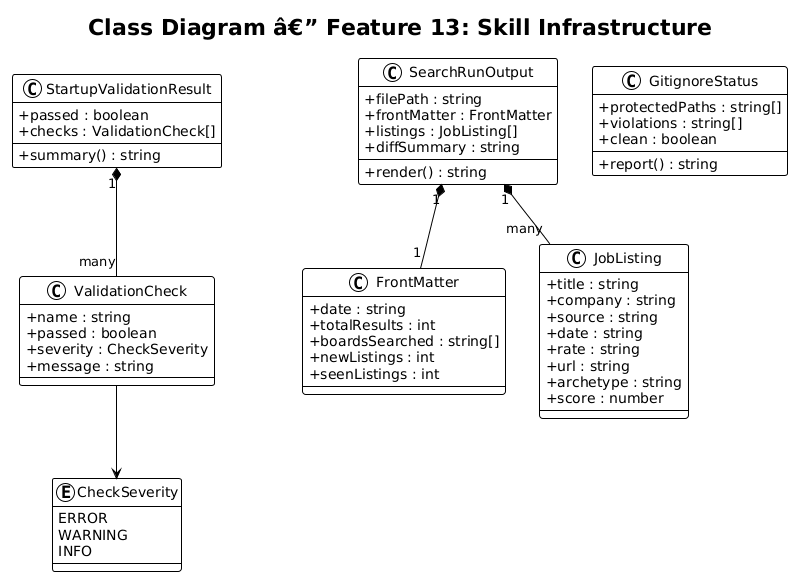

The diagram above was rendered by PlantUML. Its source (embedded in the PNG):
@startuml
!theme plain
skinparam classAttributeIconSize 0

title Class Diagram â€” Feature 13: Skill Infrastructure

class StartupValidationResult {
    + passed : boolean
    + checks : ValidationCheck[]
    + summary() : string
}

class ValidationCheck {
    + name : string
    + passed : boolean
    + severity : CheckSeverity
    + message : string
}

enum CheckSeverity {
    ERROR
    WARNING
    INFO
}

class SearchRunOutput {
    + filePath : string
    + frontMatter : FrontMatter
    + listings : JobListing[]
    + diffSummary : string
    + render() : string
}

class FrontMatter {
    + date : string
    + totalResults : int
    + boardsSearched : string[]
    + newListings : int
    + seenListings : int
}

class JobListing {
    + title : string
    + company : string
    + source : string
    + date : string
    + rate : string
    + url : string
    + archetype : string
    + score : number
}

class GitignoreStatus {
    + protectedPaths : string[]
    + violations : string[]
    + clean : boolean
    + report() : string
}

StartupValidationResult "1" *-- "many" ValidationCheck
ValidationCheck --> CheckSeverity
SearchRunOutput "1" *-- "1" FrontMatter
SearchRunOutput "1" *-- "many" JobListing
@enduml